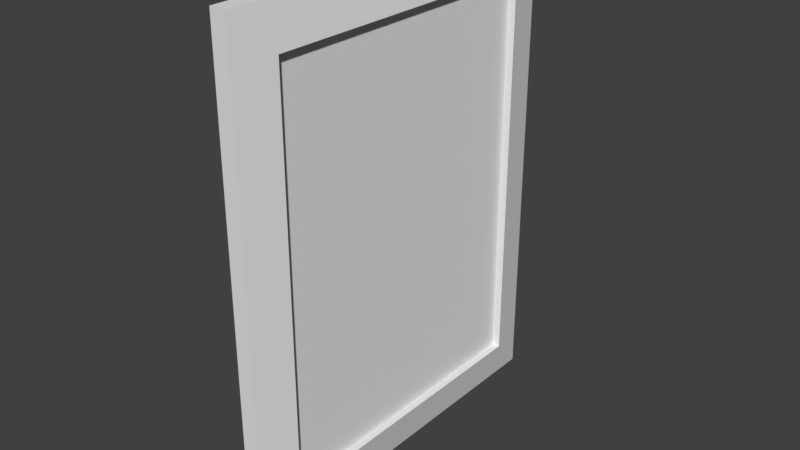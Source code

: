 # Source: picture2_wip.blend  (saved by Blender 2.79.0; exported with 4.5.12 LTS)
import bpy
from mathutils import Matrix  # noqa: F401  (used for matrix-valued properties, if any)

bpy.ops.wm.read_factory_settings(use_empty=True)
scene = bpy.context.scene
scene.name = 'Scene'

# ---- collections
col_collection_1 = bpy.data.collections.new('Collection 1'); scene.collection.children.link(col_collection_1)

# ---- world
world_world = bpy.data.worlds.new('World'); scene.world = world_world
world_world.color = (0.05088, 0.05088, 0.05088)
world_world.use_sun_shadow = False
world_world.sun_shadow_jitter_overblur = 0.0
world_world.cycles.sampling_method = 'MANUAL'

# ---- meshes
me_plane = bpy.data.meshes.new('Plane')
me_plane.from_pydata([(1.0, -1.0, 0.12), (1.0, 1.0, 0.12), (-1.0, 1.0, 0.12), (-1.0, -1.0, 0.12), (-1.2, 1.267, 1.51e-08), (-1.2, -1.267, 1.51e-08), (1.2, -1.267, -1.51e-08), (1.2, 1.267, -1.51e-08), (-1.2, 1.267, 0.08), (-1.2, -1.267, 0.08), (1.2, -1.267, 0.08), (1.2, 1.267, 0.08), (-1.0, 1.0, 0.08), (-1.0, -1.0, 0.08), (1.0, -1.0, 0.08), (1.0, 1.0, 0.08)], [], [(0, 1, 15, 14), (13, 14, 15, 12), (3, 2, 8, 9), (1, 0, 10, 11), (6, 7, 11, 10), (4, 5, 9, 8), (7, 4, 8, 11), (5, 6, 10, 9), (2, 1, 11, 8), (0, 3, 9, 10), (2, 3, 13, 12), (1, 2, 12, 15), (3, 0, 14, 13)])
me_plane.use_remesh_preserve_volume = False
me_plane.use_remesh_preserve_attributes = False
me_plane.use_mirror_vertex_groups = False
me_plane.update()

# ---- objects
ob_plane = bpy.data.objects.new('Plane', me_plane)

# ---- transforms, parenting, visibility, modifiers, constraints
ob_plane.location = (0.0, 0.0, 0.0)
ob_plane.rotation_euler = (-0.0, 1.571, 0.0)
ob_plane.scale = (0.25, 0.1875, 0.25)
ob_plane.lineart.crease_threshold = 0.0

# ---- collection membership
col_collection_1.objects.link(ob_plane)

# ---- scene / render settings (as saved in the file)
scene.frame_start = 1; scene.frame_end = 250; scene.frame_set(1)
scene.render.engine = 'CYCLES'
scene.render.resolution_percentage = 50
scene.render.dither_intensity = 0.0
scene.cycles.use_denoising = False
scene.cycles.samples = 128
scene.cycles.sampling_pattern = 'TABULATED_SOBOL'
scene.cycles.use_adaptive_sampling = False
scene.cycles.use_light_tree = False
scene.cycles.blur_glossy = 0.0
scene.cycles.sample_clamp_indirect = 0.0
scene.view_settings.view_transform = 'Standard'
bpy.context.view_layer.update()

# ---- added for rendering (the .blend has no active camera and no usable light): camera, sun
cam_auto = bpy.data.cameras.new('AutoCamera')
cam_auto.lens = 50.0
cam_auto.sensor_width = 36.0
cam_auto.clip_end = 1000.0
ob_auto_camera = bpy.data.objects.new('AutoCamera', cam_auto)
scene.collection.objects.link(ob_auto_camera)
ob_auto_camera.location = (0.723583, -0.850299, 0.566866)
ob_auto_camera.rotation_euler = (1.09748, -7.21219e-08, 0.694738)
scene.camera = ob_auto_camera
light_auto_sun = bpy.data.lights.new('AutoSun', 'SUN')
light_auto_sun.energy = 3.0
light_auto_sun.angle = 0.0523599
ob_auto_sun = bpy.data.objects.new('AutoSun', light_auto_sun)
scene.collection.objects.link(ob_auto_sun)
ob_auto_sun.rotation_euler = (0.872665, 0.174533, 0.523599)
bpy.context.view_layer.update()
